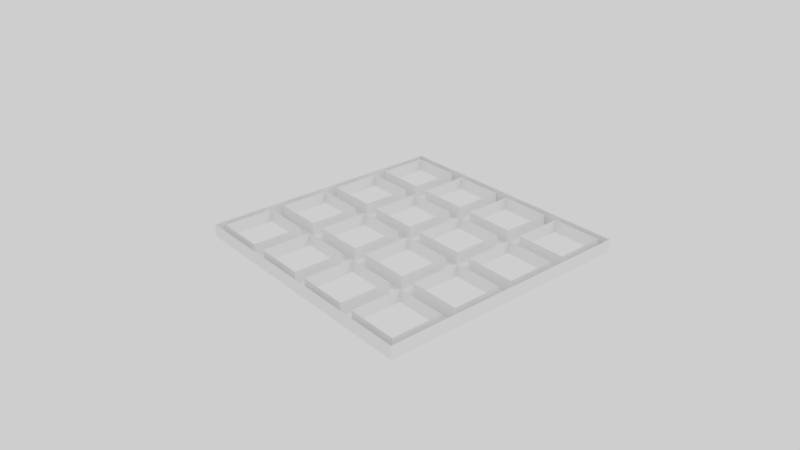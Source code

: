 # Source: Ceil_01.blend  (saved by Blender 2.80.55; exported with 4.5.12 LTS)
import bpy
from mathutils import Matrix  # noqa: F401  (used for matrix-valued properties, if any)

bpy.ops.wm.read_factory_settings(use_empty=True)
scene = bpy.context.scene
scene.name = 'Scene'

# ---- collections
col_collection_1 = bpy.data.collections.new('Collection 1'); scene.collection.children.link(col_collection_1)
col_collection_2 = bpy.data.collections.new('Collection 2'); scene.collection.children.link(col_collection_2)

# ---- materials (node trees are filled in below, after node groups)
mat_ceil_mat = bpy.data.materials.new('Ceil_Mat')
mat_ceil_mat.alpha_threshold = 0.0
mat_ceil_mat.use_transparent_shadow = False
mat_ceil_mat.roughness = 0.5
mat_ceil_mat.line_color = (0.0, 0.0, 0.0, 1.0)

# ---- node groups
ng_auto_smooth = bpy.data.node_groups.new('Auto Smooth', 'GeometryNodeTree')
_s = ng_auto_smooth.interface.new_socket(name='Geometry', in_out='OUTPUT', socket_type='NodeSocketGeometry')
_s = ng_auto_smooth.interface.new_socket(name='Geometry', in_out='INPUT', socket_type='NodeSocketGeometry')
_s = ng_auto_smooth.interface.new_socket(name='Angle', in_out='INPUT', socket_type='NodeSocketFloat')
_s.subtype = 'ANGLE'
_s.min_value = 0.0
_s.max_value = 3.142
ng_auto_smooth.is_modifier = True
_N = ng_auto_smooth.nodes; _L = ng_auto_smooth.links
n0 = _N.new('NodeGroupOutput'); n0.name = 'Group Output'; n0.location = (480, -100)
n1 = _N.new('NodeGroupInput'); n1.name = 'Group Input'; n1.location = (-420, -300)
n2 = _N.new('NodeGroupInput'); n2.name = 'Group Input.001'; n2.location = (-60, -100)
n3 = _N.new('GeometryNodeSetShadeSmooth'); n3.name = 'Set Shade Smooth'; n3.location = (120, -100)
n3.domain = 'EDGE'
n4 = _N.new('GeometryNodeSetShadeSmooth'); n4.name = 'Set Shade Smooth.001'; n4.location = (300, -100)
n5 = _N.new('GeometryNodeInputMeshEdgeAngle'); n5.name = 'Edge Angle'; n5.location = (-420, -220)
n6 = _N.new('GeometryNodeInputEdgeSmooth'); n6.name = 'Is Edge Smooth'; n6.location = (-60, -160)
n7 = _N.new('GeometryNodeInputShadeSmooth'); n7.name = 'Is Face Smooth'; n7.location = (-240, -340)
n8 = _N.new('FunctionNodeBooleanMath'); n8.name = 'Boolean Math'; n8.location = (-60, -220)
n9 = _N.new('FunctionNodeCompare'); n9.name = 'Compare'; n9.location = (-240, -180)
n9.operation = 'LESS_EQUAL'
_L.new(n5.outputs[0], n9.inputs[0])
_L.new(n4.outputs[0], n0.inputs[0])
_L.new(n1.outputs[1], n9.inputs[1])
_L.new(n9.outputs[0], n8.inputs[0])
_L.new(n7.outputs[0], n8.inputs[1])
_L.new(n2.outputs[0], n3.inputs[0])
_L.new(n6.outputs[0], n3.inputs[1])
_L.new(n3.outputs[0], n4.inputs[0])
_L.new(n8.outputs[0], n3.inputs[2])
n0.is_active_output = True

# ---- material node trees
mat_ceil_mat.use_nodes = True; mat_ceil_mat.node_tree.nodes.clear()
_N = mat_ceil_mat.node_tree.nodes; _L = mat_ceil_mat.node_tree.links
n0 = _N.new('ShaderNodeOutputMaterial'); n0.name = 'Material Output'; n0.location = (300, 300)
n1 = _N.new('ShaderNodeBsdfPrincipled'); n1.name = 'Principled BSDF'; n1.location = (10, 300)
n1.distribution = 'GGX'
n1.subsurface_method = 'BURLEY'
n1.inputs[3].default_value = 1.45
_L.new(n1.outputs[0], n0.inputs[0])
n0.is_active_output = True

# ---- world
world_world = bpy.data.worlds.new('World'); scene.world = world_world
world_world.use_nodes = True; world_world.node_tree.nodes.clear()
_N = world_world.node_tree.nodes; _L = world_world.node_tree.links
n0 = _N.new('ShaderNodeOutputWorld'); n0.name = 'World Output'; n0.location = (300, 300)
n1 = _N.new('ShaderNodeBackground'); n1.name = 'Background'; n1.location = (10, 300)
n1.inputs[0].default_value = (1.0, 1.0, 1.0, 1.0)
_L.new(n1.outputs[0], n0.inputs[0])
n0.is_active_output = True
world_world.color = (0.05088, 0.05088, 0.05088)
world_world.use_sun_shadow = False
world_world.sun_shadow_jitter_overblur = 0.0
world_world.light_settings.ao_factor = 0.1

# ---- cameras
cam_camera = bpy.data.cameras.new('Camera')
cam_camera.clip_start = 0.05
cam_camera.clip_end = 2000.0
cam_camera.lens = 35.0
cam_camera.sensor_width = 32.0
cam_camera.sensor_height = 18.0
cam_camera.ortho_scale = 7.314
cam_camera.dof.focus_distance = 0.0
cam_camera.dof.aperture_fstop = 128.0

# ---- lights
light_lamp = bpy.data.lights.new('Lamp', 'SUN')
light_lamp.transmission_factor = 0.0
light_lamp.cutoff_distance = 30.0
light_lamp.angle = 0.1993
light_lamp.energy = 1.0
light_lamp.shadow_buffer_clip_start = 1.001
light_lamp.shadow_soft_size = 0.1
light_lamp.shadow_cascade_max_distance = 1000.0

# ---- meshes
me_ceil_01 = bpy.data.meshes.new('Ceil_01')
me_ceil_01.from_pydata([(-1.0, -0.05, -2.0), (0.0, -0.05, -2.0), (1.0, -0.05, -2.0), (1.0, 0.15, -2.0), (0.0, 0.15, -2.0), (-1.0, 0.15, -2.0), (1.0, -0.05, 2.0), (0.0, -0.05, 2.0), (-1.0, -0.05, 2.0), (-1.0, 0.15, 2.0), (0.0, 0.15, 2.0), (1.0, 0.15, 2.0), (-1.0, -0.05, -1.0), (0.0, -0.05, -1.0), (1.0, -0.05, -1.0), (-1.0, -0.05, 8.941e-08), (-0.11, -0.06402, 0.11), (1.0, -0.05, 2.98e-08), (-1.0, -0.05, 1.0), (0.0, -0.05, 1.0), (1.0, -0.05, 1.0), (-2.0, -0.05, 1.0), (-2.0, -0.05, 1.192e-07), (-2.0, -0.05, -1.0), (-2.0, 0.15, -1.0), (-2.0, 0.15, -1.192e-07), (-2.0, 0.15, 1.0), (2.0, -0.05, -1.0), (2.0, -0.05, 0.0), (2.0, -0.05, 1.0), (2.0, 0.15, 1.0), (2.0, 0.15, 0.0), (2.0, 0.15, -1.0), (2.0, 0.15, -2.0), (2.0, -0.05, -2.0), (2.0, 0.15, 2.0), (2.0, -0.05, 2.0), (-2.0, 0.15, -2.0), (-2.0, -0.05, -2.0), (-2.0, 0.15, 2.0), (-2.0, -0.05, 2.0), (0.11, -0.05, 0.11), (0.89, -0.05, 0.11), (0.89, -0.05, 0.89), (0.11, -0.05, 0.89), (-0.89, -0.05, 0.11), (-0.11, -0.05, 0.89), (-0.89, -0.05, 0.89), (-1.89, -0.05, 0.11), (-1.11, -0.05, 0.11), (-1.11, -0.05, 0.89), (-1.89, -0.05, 0.89), (0.11, -0.05, -0.89), (0.89, -0.05, -0.89), (0.89, -0.05, -0.11), (0.11, -0.05, -0.11), (-0.89, -0.05, -0.89), (-0.11, -0.05, -0.89), (-0.89, -0.05, -0.11), (-1.89, -0.05, -0.89), (-1.11, -0.05, -0.89), (-1.11, -0.05, -0.11), (-1.89, -0.05, -0.11), (0.11, -0.05, -1.89), (0.89, -0.05, -1.89), (0.89, -0.05, -1.11), (0.11, -0.05, -1.11), (-0.89, -0.05, -1.89), (-0.11, -0.05, -1.89), (-0.11, -0.05, -1.11), (-0.89, -0.05, -1.11), (-1.89, -0.05, -1.89), (-1.11, -0.05, -1.89), (-1.11, -0.05, -1.11), (-1.89, -0.05, -1.11), (0.11, -0.05, 1.11), (0.89, -0.05, 1.11), (0.89, -0.05, 1.89), (0.11, -0.05, 1.89), (-0.89, -0.05, 1.11), (-0.11, -0.05, 1.11), (-0.11, -0.05, 1.89), (-0.89, -0.05, 1.89), (-1.89, -0.05, 1.11), (-1.11, -0.05, 1.11), (-1.11, -0.05, 1.89), (-1.89, -0.05, 1.89), (1.11, -0.05, 0.11), (1.89, -0.05, 0.11), (1.89, -0.05, 0.89), (1.11, -0.05, 0.89), (1.11, -0.05, -0.89), (1.89, -0.05, -0.89), (1.89, -0.05, -0.11), (1.11, -0.05, -0.11), (1.11, -0.05, -1.89), (1.89, -0.05, -1.89), (1.89, -0.05, -1.11), (1.11, -0.05, -1.11), (1.11, -0.05, 1.11), (1.89, -0.05, 1.11), (1.89, -0.05, 1.89), (1.11, -0.05, 1.89), (0.89, 0.15, 0.11), (0.11, 0.15, 0.11), (0.11, 0.15, 0.89), (0.89, 0.15, 0.89), (-0.11, 0.15, 0.11), (-0.89, 0.15, 0.11), (-0.89, 0.15, 0.89), (-0.11, 0.15, 0.89), (-1.11, 0.15, 0.11), (-1.89, 0.15, 0.11), (-1.89, 0.15, 0.89), (-1.11, 0.15, 0.89), (0.89, 0.15, -0.89), (0.11, 0.15, -0.89), (0.11, 0.15, -0.11), (0.89, 0.15, -0.11), (-0.11, 0.15, -0.89), (-0.89, 0.15, -0.89), (-0.89, 0.15, -0.11), (-0.11, 0.15, -0.11), (-1.11, 0.15, -0.89), (-1.89, 0.15, -0.89), (-1.89, 0.15, -0.11), (-1.11, 0.15, -0.11), (0.89, 0.15, -1.89), (0.11, 0.15, -1.89), (0.11, 0.15, -1.11), (0.89, 0.15, -1.11), (-0.11, 0.15, -1.89), (-0.89, 0.15, -1.89), (-0.89, 0.15, -1.11), (-0.11, 0.15, -1.11), (-1.11, 0.15, -1.89), (-1.89, 0.15, -1.89), (-1.89, 0.15, -1.11), (-1.11, 0.15, -1.11), (0.89, 0.15, 1.11), (0.11, 0.15, 1.11), (0.11, 0.15, 1.89), (0.89, 0.15, 1.89), (-0.11, 0.15, 1.11), (-0.89, 0.15, 1.11), (-0.89, 0.15, 1.89), (-0.11, 0.15, 1.89), (-1.11, 0.15, 1.11), (-1.89, 0.15, 1.11), (-1.89, 0.15, 1.89), (-1.11, 0.15, 1.89), (1.89, 0.15, 0.11), (1.11, 0.15, 0.11), (1.11, 0.15, 0.89), (1.89, 0.15, 0.89), (1.89, 0.15, -0.89), (1.11, 0.15, -0.89), (1.11, 0.15, -0.11), (1.89, 0.15, -0.11), (1.89, 0.15, -1.89), (1.11, 0.15, -1.89), (1.11, 0.15, -1.11), (1.89, 0.15, -1.11), (1.89, 0.15, 1.11), (1.11, 0.15, 1.11), (1.11, 0.15, 1.89), (1.89, 0.15, 1.89), (-0.11, -0.05, 0.11), (-0.1556, -0.05, 6.424e-08), (-0.11, -0.05, -0.11), (0.0, -0.05, -0.1556), (0.1556, -0.05, 5.497e-08), (0.0, -0.05, 0.1556), (-0.1556, -0.06402, 6.457e-08), (-0.11, -0.06402, -0.11), (9.506e-18, -0.06402, -0.1556), (0.11, -0.06402, -0.11), (0.1556, -0.06402, 5.53e-08), (0.11, -0.06402, 0.11), (9.506e-18, -0.06402, 0.1556), (-0.09753, -0.06402, 0.09753), (-0.1379, -0.06402, 6.4e-08), (-0.09753, -0.06402, -0.09753), (9.506e-18, -0.06402, -0.1379), (0.09753, -0.06402, -0.09753), (0.1379, -0.06402, 5.53e-08), (0.09753, -0.06402, 0.09753), (9.506e-18, -0.06402, 0.1379), (-0.09753, -0.08099, 0.09753), (-0.1379, -0.08099, 6.353e-08), (-0.09753, -0.08099, -0.09753), (-1.765e-17, -0.08099, -0.1379), (0.09753, -0.08099, -0.09753), (0.1379, -0.08099, 5.483e-08), (0.09753, -0.08099, 0.09753), (-1.765e-17, -0.08099, 0.1379)], [], [(69, 70, 133, 134), (56, 57, 119, 120), (68, 69, 134, 131), (70, 67, 132, 133), (81, 82, 145, 146), (67, 68, 131, 132), (80, 81, 146, 143), (43, 44, 105, 106), (82, 79, 144, 145), (93, 94, 157, 158), (42, 43, 106, 103), (79, 80, 143, 144), (7, 10, 9, 8), (6, 11, 10, 7), (36, 35, 11, 6), (1, 4, 3, 2), (0, 5, 4, 1), (38, 37, 5, 0), (92, 93, 158, 155), (44, 41, 104, 105), (54, 55, 117, 118), (28, 31, 30, 29), (27, 32, 31, 28), (34, 33, 32, 27), (22, 25, 24, 23), (21, 26, 25, 22), (40, 39, 26, 21), (94, 91, 156, 157), (8, 9, 39, 40), (29, 30, 35, 36), (2, 3, 33, 34), (23, 24, 37, 38), (19, 172, 41, 44), (17, 20, 43, 42), (20, 19, 44, 43), (15, 168, 167, 45), (17, 171, 55, 54), (55, 170, 13, 52), (19, 18, 47, 46), (18, 15, 45, 47), (22, 15, 49, 48), (15, 18, 50, 49), (18, 21, 51, 50), (21, 22, 48, 51), (13, 14, 53, 52), (14, 17, 54, 53), (13, 170, 169, 57), (169, 168, 15, 58), (12, 13, 57, 56), (185, 186, 194, 193), (41, 171, 17, 42), (15, 12, 56, 58), (23, 12, 60, 59), (12, 15, 61, 60), (15, 22, 62, 61), (22, 23, 59, 62), (1, 2, 64, 63), (2, 14, 65, 64), (14, 13, 66, 65), (13, 1, 63, 66), (0, 1, 68, 67), (1, 13, 69, 68), (13, 12, 70, 69), (12, 0, 67, 70), (38, 0, 72, 71), (0, 12, 73, 72), (12, 23, 74, 73), (23, 38, 71, 74), (19, 20, 76, 75), (20, 6, 77, 76), (6, 7, 78, 77), (7, 19, 75, 78), (18, 19, 80, 79), (19, 7, 81, 80), (7, 8, 82, 81), (8, 18, 79, 82), (21, 18, 84, 83), (18, 8, 85, 84), (8, 40, 86, 85), (40, 21, 83, 86), (17, 28, 88, 87), (28, 29, 89, 88), (29, 20, 90, 89), (20, 17, 87, 90), (14, 27, 92, 91), (27, 28, 93, 92), (28, 17, 94, 93), (17, 14, 91, 94), (2, 34, 96, 95), (34, 27, 97, 96), (27, 14, 98, 97), (14, 2, 95, 98), (20, 29, 100, 99), (29, 36, 101, 100), (36, 6, 102, 101), (6, 20, 99, 102), (58, 56, 120, 121), (95, 96, 159, 160), (57, 169, 122, 119), (45, 167, 107, 108), (98, 95, 160, 161), (169, 58, 121, 122), (47, 45, 108, 109), (96, 97, 162, 159), (83, 84, 147, 148), (167, 46, 110, 107), (97, 98, 161, 162), (86, 83, 148, 149), (46, 47, 109, 110), (84, 85, 150, 147), (71, 72, 135, 136), (85, 86, 149, 150), (74, 71, 136, 137), (72, 73, 138, 135), (59, 60, 123, 124), (73, 74, 137, 138), (62, 59, 124, 125), (99, 100, 163, 164), (60, 61, 126, 123), (48, 49, 111, 112), (102, 99, 164, 165), (61, 62, 125, 126), (51, 48, 112, 113), (100, 101, 166, 163), (87, 88, 151, 152), (49, 50, 114, 111), (101, 102, 165, 166), (90, 87, 152, 153), (50, 51, 113, 114), (88, 89, 154, 151), (75, 76, 139, 140), (89, 90, 153, 154), (78, 75, 140, 141), (76, 77, 142, 139), (63, 64, 127, 128), (77, 78, 141, 142), (66, 63, 128, 129), (64, 65, 130, 127), (52, 53, 115, 116), (65, 66, 129, 130), (55, 52, 116, 117), (91, 92, 155, 156), (53, 54, 118, 115), (41, 42, 103, 104), (171, 41, 178, 177), (167, 172, 19, 46), (170, 55, 176, 175), (168, 169, 174, 173), (172, 167, 16, 179), (41, 172, 179, 178), (55, 171, 177, 176), (169, 170, 175, 174), (167, 168, 173, 16), (16, 173, 181, 180), (173, 174, 182, 181), (174, 175, 183, 182), (175, 176, 184, 183), (176, 177, 185, 184), (177, 178, 186, 185), (178, 179, 187, 186), (179, 16, 180, 187), (193, 194, 188, 189), (183, 184, 192, 191), (181, 182, 190, 189), (180, 181, 189, 188), (186, 187, 195, 194), (184, 185, 193, 192), (182, 183, 191, 190), (187, 180, 188, 195), (192, 193, 189, 190), (192, 190, 191), (195, 188, 194)])
_uv = me_ceil_01.uv_layers.new(name='UVMap')
_uv.uv.foreach_set('vector', [0.7471, 0.471, 0.747, 0.2925, 0.7879, 0.3258, 0.7808, 0.4308, 0.702, 0.291, 0.7019, 0.4703, 0.6603, 0.4392, 0.6702, 0.3336, 0.9268, 0.4788, 0.7471, 0.471, 0.7808, 0.4308, 0.8853, 0.4451, 0.747, 0.2925, 0.9259, 0.2991, 0.8923, 0.3396, 0.7879, 0.3258, 0.0768, 0.4802, 0.07358, 0.2997, 0.1154, 0.3327, 0.1099, 0.4388, 0.9259, 0.2991, 0.9268, 0.4788, 0.8853, 0.4451, 0.8923, 0.3396, 0.2552, 0.4827, 0.0768, 0.4802, 0.1099, 0.4388, 0.2141, 0.4505, 0.2937, 0.706, 0.2974, 0.5276, 0.3378, 0.5585, 0.3262, 0.6632, 0.07358, 0.2997, 0.2532, 0.3041, 0.22, 0.3452, 0.1154, 0.3327, 0.521, 0.9238, 0.5165, 0.7445, 0.5582, 0.7762, 0.5538, 0.8819, 0.4716, 0.6981, 0.2937, 0.706, 0.3262, 0.6632, 0.4316, 0.6662, 0.2532, 0.3041, 0.2552, 0.4827, 0.2141, 0.4505, 0.22, 0.3452, 0.05321, 0.5019, 0.007964, 0.5013, 0.006334, 0.276, 0.05143, 0.2756, 0.04489, 0.7268, 9.975e-05, 0.7263, 0.007964, 0.5013, 0.05321, 0.5019, 0.04865, 0.9503, 0.003729, 0.9511, 9.975e-05, 0.7263, 0.04489, 0.7268, 0.9487, 0.5033, 0.9937, 0.5034, 0.9933, 0.7287, 0.9482, 0.7289, 0.9498, 0.2779, 0.9948, 0.2781, 0.9937, 0.5034, 0.9487, 0.5033, 0.9504, 0.05315, 0.9953, 0.05326, 0.9948, 0.2781, 0.9498, 0.2779, 0.7017, 0.9252, 0.521, 0.9238, 0.5538, 0.8819, 0.6592, 0.8928, 0.2974, 0.5276, 0.4775, 0.5194, 0.4442, 0.5623, 0.3378, 0.5585, 0.5167, 0.7002, 0.5202, 0.5202, 0.5611, 0.5531, 0.5483, 0.6587, 0.4975, 0.9457, 0.498, 0.991, 0.2729, 0.9989, 0.2725, 0.9541, 0.7243, 0.949, 0.7234, 0.9941, 0.498, 0.991, 0.4975, 0.9457, 0.9502, 0.9548, 0.949, 0.9999, 0.7234, 0.9941, 0.7243, 0.949, 0.503, 0.05017, 0.5019, 0.005153, 0.7269, 9.975e-05, 0.7266, 0.04489, 0.2765, 0.05645, 0.2765, 0.0111, 0.5019, 0.005153, 0.503, 0.05017, 0.04975, 0.05005, 0.05103, 0.004945, 0.2765, 0.0111, 0.2765, 0.05645, 0.5165, 0.7445, 0.6961, 0.7436, 0.6633, 0.786, 0.5582, 0.7762, 0.05143, 0.2756, 0.006334, 0.276, 0.00464, 0.05039, 0.04975, 0.05005, 0.2725, 0.9541, 0.2729, 0.9989, 0.04793, 0.9953, 0.04865, 0.9503, 0.9482, 0.7289, 0.9933, 0.7287, 0.9953, 0.9544, 0.9502, 0.9548, 0.7266, 0.04489, 0.7269, 9.975e-05, 0.952, 0.008143, 0.9504, 0.05315, 0.2769, 0.5063, 0.468, 0.4991, 0.4775, 0.5194, 0.2974, 0.5276, 0.4945, 0.7213, 0.2697, 0.7289, 0.2937, 0.706, 0.4716, 0.6981, 0.2697, 0.7289, 0.2769, 0.5063, 0.2974, 0.5276, 0.2937, 0.706, 0.5006, 0.2752, 0.4982, 0.4697, 0.4769, 0.478, 0.4785, 0.2971, 0.4945, 0.7213, 0.4988, 0.5284, 0.5202, 0.5202, 0.5167, 0.7002, 0.5202, 0.5202, 0.5291, 0.499, 0.7232, 0.492, 0.6988, 0.516, 0.2769, 0.5063, 0.2769, 0.2827, 0.299, 0.3055, 0.3004, 0.4827, 0.2769, 0.2827, 0.5006, 0.2752, 0.4785, 0.2971, 0.299, 0.3055, 0.503, 0.05017, 0.5006, 0.2752, 0.4787, 0.2523, 0.4794, 0.07283, 0.5006, 0.2752, 0.2769, 0.2827, 0.3002, 0.26, 0.4787, 0.2523, 0.2769, 0.2827, 0.2765, 0.05645, 0.2988, 0.07975, 0.3002, 0.26, 0.2765, 0.05645, 0.503, 0.05017, 0.4794, 0.07283, 0.2988, 0.07975, 0.7232, 0.492, 0.7196, 0.7212, 0.6974, 0.6973, 0.6988, 0.516, 0.7196, 0.7212, 0.4945, 0.7213, 0.5167, 0.7002, 0.6974, 0.6973, 0.7232, 0.492, 0.5291, 0.499, 0.5197, 0.4786, 0.7019, 0.4703, 0.5197, 0.4786, 0.4982, 0.4697, 0.5006, 0.2752, 0.5238, 0.2987, 0.7254, 0.2684, 0.7232, 0.492, 0.7019, 0.4703, 0.702, 0.291, 0.4988, 0.5225, 0.4815, 0.5152, 0.4834, 0.5129, 0.4987, 0.5194, 0.4775, 0.5194, 0.4988, 0.5284, 0.4945, 0.7213, 0.4716, 0.6981, 0.5006, 0.2752, 0.7254, 0.2684, 0.702, 0.291, 0.5238, 0.2987, 0.7266, 0.04489, 0.7254, 0.2684, 0.7034, 0.2454, 0.7033, 0.06717, 0.7254, 0.2684, 0.5006, 0.2752, 0.5241, 0.2526, 0.7034, 0.2454, 0.5006, 0.2752, 0.503, 0.05017, 0.5249, 0.0733, 0.5241, 0.2526, 0.503, 0.05017, 0.7266, 0.04489, 0.7033, 0.06717, 0.5249, 0.0733, 0.9487, 0.5033, 0.9482, 0.7289, 0.9262, 0.7046, 0.9248, 0.5243, 0.9482, 0.7289, 0.7196, 0.7212, 0.7441, 0.6994, 0.9262, 0.7046, 0.7196, 0.7212, 0.7232, 0.492, 0.745, 0.5166, 0.7441, 0.6994, 0.7232, 0.492, 0.9487, 0.5033, 0.9248, 0.5243, 0.745, 0.5166, 0.9498, 0.2779, 0.9487, 0.5033, 0.9268, 0.4788, 0.9259, 0.2991, 0.9487, 0.5033, 0.7232, 0.492, 0.7471, 0.471, 0.9268, 0.4788, 0.7232, 0.492, 0.7254, 0.2684, 0.747, 0.2925, 0.7471, 0.471, 0.7254, 0.2684, 0.9498, 0.2779, 0.9259, 0.2991, 0.747, 0.2925, 0.9504, 0.05315, 0.9498, 0.2779, 0.928, 0.2537, 0.9266, 0.07439, 0.9498, 0.2779, 0.7254, 0.2684, 0.7491, 0.2473, 0.928, 0.2537, 0.7254, 0.2684, 0.7266, 0.04489, 0.7482, 0.06886, 0.7491, 0.2473, 0.7266, 0.04489, 0.9504, 0.05315, 0.9266, 0.07439, 0.7482, 0.06886, 0.2769, 0.5063, 0.2697, 0.7289, 0.2483, 0.705, 0.2532, 0.5274, 0.2697, 0.7289, 0.04489, 0.7268, 0.06893, 0.7052, 0.2483, 0.705, 0.04489, 0.7268, 0.05321, 0.5019, 0.07455, 0.526, 0.06893, 0.7052, 0.05321, 0.5019, 0.2769, 0.5063, 0.2532, 0.5274, 0.07455, 0.526, 0.2769, 0.2827, 0.2769, 0.5063, 0.2552, 0.4827, 0.2532, 0.3041, 0.2769, 0.5063, 0.05321, 0.5019, 0.0768, 0.4802, 0.2552, 0.4827, 0.05321, 0.5019, 0.05143, 0.2756, 0.07358, 0.2997, 0.0768, 0.4802, 0.05143, 0.2756, 0.2769, 0.2827, 0.2532, 0.3041, 0.07358, 0.2997, 0.2765, 0.05645, 0.2769, 0.2827, 0.2549, 0.2586, 0.2526, 0.07813, 0.2769, 0.2827, 0.05143, 0.2756, 0.07506, 0.2541, 0.2549, 0.2586, 0.05143, 0.2756, 0.04975, 0.05005, 0.07192, 0.07411, 0.07506, 0.2541, 0.04975, 0.05005, 0.2765, 0.05645, 0.2526, 0.07813, 0.07192, 0.07411, 0.4945, 0.7213, 0.4975, 0.9457, 0.4749, 0.9228, 0.4716, 0.7439, 0.4975, 0.9457, 0.2725, 0.9541, 0.2955, 0.9314, 0.4749, 0.9228, 0.2725, 0.9541, 0.2697, 0.7289, 0.2923, 0.7519, 0.2955, 0.9314, 0.2697, 0.7289, 0.4945, 0.7213, 0.4716, 0.7439, 0.2923, 0.7519, 0.7196, 0.7212, 0.7243, 0.949, 0.7017, 0.9252, 0.6961, 0.7436, 0.7243, 0.949, 0.4975, 0.9457, 0.521, 0.9238, 0.7017, 0.9252, 0.4975, 0.9457, 0.4945, 0.7213, 0.5165, 0.7445, 0.521, 0.9238, 0.4945, 0.7213, 0.7196, 0.7212, 0.6961, 0.7436, 0.5165, 0.7445, 0.9482, 0.7289, 0.9502, 0.9548, 0.928, 0.9308, 0.9245, 0.7505, 0.9502, 0.9548, 0.7243, 0.949, 0.7478, 0.9273, 0.928, 0.9308, 0.7243, 0.949, 0.7196, 0.7212, 0.7424, 0.7457, 0.7478, 0.9273, 0.7196, 0.7212, 0.9482, 0.7289, 0.9245, 0.7505, 0.7424, 0.7457, 0.2697, 0.7289, 0.2725, 0.9541, 0.2504, 0.9305, 0.2462, 0.7509, 0.2725, 0.9541, 0.04865, 0.9503, 0.0719, 0.9286, 0.2504, 0.9305, 0.04865, 0.9503, 0.04489, 0.7268, 0.06702, 0.7502, 0.0719, 0.9286, 0.04489, 0.7268, 0.2697, 0.7289, 0.2462, 0.7509, 0.06702, 0.7502, 0.5238, 0.2987, 0.702, 0.291, 0.6702, 0.3336, 0.5646, 0.3307, 0.9245, 0.7505, 0.928, 0.9308, 0.886, 0.898, 0.8912, 0.7918, 0.7019, 0.4703, 0.5197, 0.4786, 0.5528, 0.4355, 0.6603, 0.4392, 0.4785, 0.2971, 0.4769, 0.478, 0.4358, 0.4455, 0.4472, 0.3398, 0.7424, 0.7457, 0.9245, 0.7505, 0.8912, 0.7918, 0.7852, 0.7791, 0.5197, 0.4786, 0.5238, 0.2987, 0.5646, 0.3307, 0.5528, 0.4355, 0.299, 0.3055, 0.4785, 0.2971, 0.4472, 0.3398, 0.3409, 0.3373, 0.928, 0.9308, 0.7478, 0.9273, 0.7807, 0.886, 0.886, 0.898, 0.2526, 0.07813, 0.2549, 0.2586, 0.2132, 0.2256, 0.2191, 0.1195, 0.4769, 0.478, 0.3004, 0.4827, 0.3315, 0.4415, 0.4358, 0.4455, 0.7478, 0.9273, 0.7424, 0.7457, 0.7852, 0.7791, 0.7807, 0.886, 0.07192, 0.07411, 0.2526, 0.07813, 0.2191, 0.1195, 0.1138, 0.1071, 0.3004, 0.4827, 0.299, 0.3055, 0.3409, 0.3373, 0.3315, 0.4415, 0.2549, 0.2586, 0.07506, 0.2541, 0.1083, 0.213, 0.2132, 0.2256, 0.9266, 0.07439, 0.928, 0.2537, 0.8866, 0.2205, 0.8932, 0.115, 0.07506, 0.2541, 0.07192, 0.07411, 0.1138, 0.1071, 0.1083, 0.213, 0.7482, 0.06886, 0.9266, 0.07439, 0.8932, 0.115, 0.7893, 0.1018, 0.928, 0.2537, 0.7491, 0.2473, 0.7826, 0.2069, 0.8866, 0.2205, 0.7033, 0.06717, 0.7034, 0.2454, 0.6618, 0.2133, 0.6717, 0.1091, 0.7491, 0.2473, 0.7482, 0.06886, 0.7893, 0.1018, 0.7826, 0.2069, 0.5249, 0.0733, 0.7033, 0.06717, 0.6717, 0.1091, 0.5665, 0.1055, 0.2462, 0.7509, 0.2504, 0.9305, 0.2087, 0.8984, 0.2133, 0.7927, 0.7034, 0.2454, 0.5241, 0.2526, 0.5561, 0.2101, 0.6618, 0.2133, 0.4794, 0.07283, 0.4787, 0.2523, 0.4372, 0.2203, 0.4474, 0.1154, 0.06702, 0.7502, 0.2462, 0.7509, 0.2133, 0.7927, 0.1087, 0.7821, 0.5241, 0.2526, 0.5249, 0.0733, 0.5665, 0.1055, 0.5561, 0.2101, 0.2988, 0.07975, 0.4794, 0.07283, 0.4474, 0.1154, 0.3412, 0.1121, 0.2504, 0.9305, 0.0719, 0.9286, 0.1044, 0.8873, 0.2087, 0.8984, 0.4716, 0.7439, 0.4749, 0.9228, 0.4324, 0.891, 0.4406, 0.7862, 0.4787, 0.2523, 0.3002, 0.26, 0.3318, 0.2176, 0.4372, 0.2203, 0.0719, 0.9286, 0.06702, 0.7502, 0.1087, 0.7821, 0.1044, 0.8873, 0.2923, 0.7519, 0.4716, 0.7439, 0.4406, 0.7862, 0.3348, 0.7839, 0.3002, 0.26, 0.2988, 0.07975, 0.3412, 0.1121, 0.3318, 0.2176, 0.4749, 0.9228, 0.2955, 0.9314, 0.3266, 0.8889, 0.4324, 0.891, 0.2532, 0.5274, 0.2483, 0.705, 0.2075, 0.6713, 0.2205, 0.5677, 0.2955, 0.9314, 0.2923, 0.7519, 0.3348, 0.7839, 0.3266, 0.8889, 0.07455, 0.526, 0.2532, 0.5274, 0.2205, 0.5677, 0.1154, 0.56, 0.2483, 0.705, 0.06893, 0.7052, 0.102, 0.6642, 0.2075, 0.6713, 0.9248, 0.5243, 0.9262, 0.7046, 0.8845, 0.6711, 0.8912, 0.5648, 0.06893, 0.7052, 0.07455, 0.526, 0.1154, 0.56, 0.102, 0.6642, 0.745, 0.5166, 0.9248, 0.5243, 0.8912, 0.5648, 0.7864, 0.5505, 0.9262, 0.7046, 0.7441, 0.6994, 0.7786, 0.6577, 0.8845, 0.6711, 0.6988, 0.516, 0.6974, 0.6973, 0.6552, 0.664, 0.6665, 0.5579, 0.7441, 0.6994, 0.745, 0.5166, 0.7864, 0.5505, 0.7786, 0.6577, 0.5202, 0.5202, 0.6988, 0.516, 0.6665, 0.5579, 0.5611, 0.5531, 0.6961, 0.7436, 0.7017, 0.9252, 0.6592, 0.8928, 0.6633, 0.786, 0.6974, 0.6973, 0.5167, 0.7002, 0.5483, 0.6587, 0.6552, 0.664, 0.4775, 0.5194, 0.4716, 0.6981, 0.4316, 0.6662, 0.4442, 0.5623, 0.4988, 0.5284, 0.4775, 0.5194, 0.4793, 0.5174, 0.4987, 0.5257, 0.4769, 0.478, 0.468, 0.4991, 0.2769, 0.5063, 0.3004, 0.4827, 0.5291, 0.499, 0.5202, 0.5202, 0.5182, 0.5182, 0.5265, 0.4993, 0.4982, 0.4697, 0.5197, 0.4786, 0.5179, 0.4807, 0.4984, 0.4724, 0.468, 0.4991, 0.4769, 0.478, 0.4789, 0.4799, 0.4707, 0.4988, 0.4775, 0.5194, 0.468, 0.4991, 0.4707, 0.4988, 0.4793, 0.5174, 0.5202, 0.5202, 0.4988, 0.5284, 0.4987, 0.5257, 0.5182, 0.5182, 0.5197, 0.4786, 0.5291, 0.499, 0.5265, 0.4993, 0.5179, 0.4807, 0.4769, 0.478, 0.4982, 0.4697, 0.4984, 0.4724, 0.4789, 0.4799, 0.4789, 0.4799, 0.4984, 0.4724, 0.4983, 0.4756, 0.481, 0.4822, 0.4984, 0.4724, 0.5179, 0.4807, 0.5157, 0.4828, 0.4983, 0.4756, 0.5179, 0.4807, 0.5265, 0.4993, 0.5234, 0.4992, 0.5157, 0.4828, 0.5265, 0.4993, 0.5182, 0.5182, 0.5161, 0.5159, 0.5234, 0.4992, 0.5182, 0.5182, 0.4987, 0.5257, 0.4988, 0.5225, 0.5161, 0.5159, 0.4987, 0.5257, 0.4793, 0.5174, 0.4815, 0.5152, 0.4988, 0.5225, 0.4793, 0.5174, 0.4707, 0.4988, 0.4738, 0.4989, 0.4815, 0.5152, 0.4707, 0.4988, 0.4789, 0.4799, 0.481, 0.4822, 0.4738, 0.4989, 0.4987, 0.5194, 0.4834, 0.5129, 0.4832, 0.4843, 0.4984, 0.4787, 0.5234, 0.4992, 0.5161, 0.5159, 0.5139, 0.5138, 0.5204, 0.4994, 0.4983, 0.4756, 0.5157, 0.4828, 0.5137, 0.4851, 0.4984, 0.4787, 0.481, 0.4822, 0.4983, 0.4756, 0.4984, 0.4787, 0.4832, 0.4843, 0.4815, 0.5152, 0.4738, 0.4989, 0.4768, 0.4987, 0.4834, 0.5129, 0.5161, 0.5159, 0.4988, 0.5225, 0.4987, 0.5194, 0.5139, 0.5138, 0.5157, 0.4828, 0.5234, 0.4992, 0.5204, 0.4994, 0.5137, 0.4851, 0.4738, 0.4989, 0.481, 0.4822, 0.4832, 0.4843, 0.4768, 0.4987, 0.5139, 0.5138, 0.4987, 0.5194, 0.4984, 0.4787, 0.5137, 0.4851, 0.5139, 0.5138, 0.5137, 0.4851, 0.5204, 0.4994, 0.4768, 0.4987, 0.4832, 0.4843, 0.4834, 0.5129])
me_ceil_01.materials.append(mat_ceil_mat)
me_ceil_01.use_remesh_preserve_volume = False
me_ceil_01.use_remesh_preserve_attributes = False
me_ceil_01.use_mirror_vertex_groups = False
me_ceil_01.update()

# ---- objects
ob_sun = bpy.data.objects.new('Sun', light_lamp)
ob_camera = bpy.data.objects.new('Camera', cam_camera)
ob_ceil_01 = bpy.data.objects.new('Ceil_01', me_ceil_01)

# ---- transforms, parenting, visibility, modifiers, constraints
ob_sun.location = (7.0, 7.0, 7.0)
ob_sun.rotation_euler = (0.6503, 0.05522, 2.269)
ob_sun.lock_rotations_4d = False
ob_sun.empty_display_type = 'ARROWS'
ob_sun.color = (0.0, 0.0, 0.0, 0.0)
ob_sun.lineart.crease_threshold = 0.0
ob_camera.location = (8.388, -7.276, 5.952)
ob_camera.rotation_euler = (1.097, -3.828e-06, 0.868)
ob_camera.lock_rotations_4d = False
ob_camera.empty_display_type = 'ARROWS'
ob_camera.color = (0.0, 0.0, 0.0, 0.0)
ob_camera.display_type = 'WIRE'
ob_camera.lineart.crease_threshold = 0.0
ob_ceil_01.location = (0.0, 0.0, 0.0)
ob_ceil_01.rotation_euler = (1.571, -0.0, 0.0)
ob_ceil_01.lock_rotations_4d = False
ob_ceil_01.empty_display_type = 'ARROWS'
ob_ceil_01.lineart.crease_threshold = 0.0
_m = ob_ceil_01.modifiers.new('Auto Smooth', 'NODES')
_m.node_group = ng_auto_smooth
_gi = [s.identifier for s in ng_auto_smooth.interface.items_tree if s.item_type == 'SOCKET' and s.in_out == 'INPUT']
_m[_gi[1]] = 3.142  # Angle

# ---- collection membership
col_collection_1.objects.link(ob_sun)
col_collection_1.objects.link(ob_camera)
col_collection_2.objects.link(ob_ceil_01)

# ---- scene / render settings (as saved in the file)
scene.camera = ob_camera
scene.frame_start = 1; scene.frame_end = 250; scene.frame_set(1)
scene.render.engine = 'BLENDER_EEVEE_NEXT'
scene.render.resolution_x = 1280
scene.render.resolution_y = 720
scene.render.dither_intensity = 0.0
scene.render.motion_blur_shutter = 1.0
scene.render.use_border = True
scene.render.use_crop_to_border = True
scene.cycles.samples = 250
scene.cycles.sampling_pattern = 'TABULATED_SOBOL'
scene.cycles.use_adaptive_sampling = False
scene.cycles.use_light_tree = False
scene.cycles.max_bounces = 8
scene.cycles.sample_clamp_indirect = 0.0
scene.eevee.taa_samples = 64
scene.eevee.taa_render_samples = 512
scene.eevee.use_gtao = True
scene.eevee.gtao_distance = 2.0
scene.eevee.light_threshold = 0.022
scene.eevee.use_raytracing = True
scene.view_settings.view_transform = 'Filmic'
bpy.context.view_layer.update()

